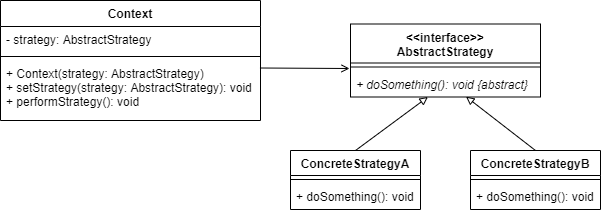

The diagram above was exported from draw.io. Its source (the exported page's mxGraphModel, read from the mxfile embedded in the PNG):
<mxGraphModel dx="865" dy="457" grid="1" gridSize="10" guides="1" tooltips="1" connect="1" arrows="1" fold="1" page="1" pageScale="1" pageWidth="827" pageHeight="1169" math="0" shadow="0">
  <root>
    <mxCell id="WIyWlLk6GJQsqaUBKTNV-0" />
    <mxCell id="WIyWlLk6GJQsqaUBKTNV-1" parent="WIyWlLk6GJQsqaUBKTNV-0" />
    <mxCell id="ehi8p819TaXyA0nxtzpf-0" value="Context" style="swimlane;fontStyle=1;align=center;verticalAlign=top;childLayout=stackLayout;horizontal=1;startSize=26;horizontalStack=0;resizeParent=1;resizeParentMax=0;resizeLast=0;collapsible=1;marginBottom=0;" vertex="1" parent="WIyWlLk6GJQsqaUBKTNV-1">
      <mxGeometry x="80" y="80" width="260" height="120" as="geometry" />
    </mxCell>
    <mxCell id="ehi8p819TaXyA0nxtzpf-1" value="- strategy: AbstractStrategy" style="text;strokeColor=none;fillColor=none;align=left;verticalAlign=top;spacingLeft=4;spacingRight=4;overflow=hidden;rotatable=0;points=[[0,0.5],[1,0.5]];portConstraint=eastwest;" vertex="1" parent="ehi8p819TaXyA0nxtzpf-0">
      <mxGeometry y="26" width="260" height="26" as="geometry" />
    </mxCell>
    <mxCell id="ehi8p819TaXyA0nxtzpf-2" value="" style="line;strokeWidth=1;fillColor=none;align=left;verticalAlign=middle;spacingTop=-1;spacingLeft=3;spacingRight=3;rotatable=0;labelPosition=right;points=[];portConstraint=eastwest;" vertex="1" parent="ehi8p819TaXyA0nxtzpf-0">
      <mxGeometry y="52" width="260" height="8" as="geometry" />
    </mxCell>
    <mxCell id="ehi8p819TaXyA0nxtzpf-3" value="+ Context(strategy: AbstractStrategy)&#10;+ setStrategy(strategy: AbstractStrategy): void&#10;+ performStrategy(): void" style="text;strokeColor=none;fillColor=none;align=left;verticalAlign=top;spacingLeft=4;spacingRight=4;overflow=hidden;rotatable=0;points=[[0,0.5],[1,0.5]];portConstraint=eastwest;" vertex="1" parent="ehi8p819TaXyA0nxtzpf-0">
      <mxGeometry y="60" width="260" height="60" as="geometry" />
    </mxCell>
    <mxCell id="ehi8p819TaXyA0nxtzpf-5" value="&lt;&lt;interface&gt;&gt;&#10;AbstractStrategy" style="swimlane;fontStyle=1;align=center;verticalAlign=top;childLayout=stackLayout;horizontal=1;startSize=39;horizontalStack=0;resizeParent=1;resizeParentMax=0;resizeLast=0;collapsible=1;marginBottom=0;" vertex="1" parent="WIyWlLk6GJQsqaUBKTNV-1">
      <mxGeometry x="430" y="103.5" width="190" height="73" as="geometry" />
    </mxCell>
    <mxCell id="ehi8p819TaXyA0nxtzpf-7" value="" style="line;strokeWidth=1;fillColor=none;align=left;verticalAlign=middle;spacingTop=-1;spacingLeft=3;spacingRight=3;rotatable=0;labelPosition=right;points=[];portConstraint=eastwest;" vertex="1" parent="ehi8p819TaXyA0nxtzpf-5">
      <mxGeometry y="39" width="190" height="8" as="geometry" />
    </mxCell>
    <mxCell id="ehi8p819TaXyA0nxtzpf-8" value="+ doSomething(): void {abstract}&#10;" style="text;strokeColor=none;fillColor=none;align=left;verticalAlign=top;spacingLeft=4;spacingRight=4;overflow=hidden;rotatable=0;points=[[0,0.5],[1,0.5]];portConstraint=eastwest;fontStyle=2" vertex="1" parent="ehi8p819TaXyA0nxtzpf-5">
      <mxGeometry y="47" width="190" height="26" as="geometry" />
    </mxCell>
    <mxCell id="ehi8p819TaXyA0nxtzpf-9" value="" style="endArrow=open;html=1;exitX=0.998;exitY=0.125;exitDx=0;exitDy=0;exitPerimeter=0;endFill=0;" edge="1" parent="WIyWlLk6GJQsqaUBKTNV-1" source="ehi8p819TaXyA0nxtzpf-3">
      <mxGeometry width="50" height="50" relative="1" as="geometry">
        <mxPoint x="390" y="180" as="sourcePoint" />
        <mxPoint x="429" y="148" as="targetPoint" />
      </mxGeometry>
    </mxCell>
    <mxCell id="ehi8p819TaXyA0nxtzpf-10" value="" style="endArrow=block;html=1;endFill=0;exitX=0.5;exitY=0;exitDx=0;exitDy=0;" edge="1" parent="WIyWlLk6GJQsqaUBKTNV-1" source="ehi8p819TaXyA0nxtzpf-12" target="ehi8p819TaXyA0nxtzpf-8">
      <mxGeometry width="50" height="50" relative="1" as="geometry">
        <mxPoint x="460" y="227" as="sourcePoint" />
        <mxPoint x="500" y="176.5" as="targetPoint" />
      </mxGeometry>
    </mxCell>
    <mxCell id="ehi8p819TaXyA0nxtzpf-11" value="" style="endArrow=block;html=1;endFill=0;entryX=0.608;entryY=0.987;entryDx=0;entryDy=0;entryPerimeter=0;exitX=0.5;exitY=0;exitDx=0;exitDy=0;" edge="1" parent="WIyWlLk6GJQsqaUBKTNV-1" source="ehi8p819TaXyA0nxtzpf-16" target="ehi8p819TaXyA0nxtzpf-8">
      <mxGeometry width="50" height="50" relative="1" as="geometry">
        <mxPoint x="627" y="240" as="sourcePoint" />
        <mxPoint x="580" y="186.5" as="targetPoint" />
      </mxGeometry>
    </mxCell>
    <mxCell id="ehi8p819TaXyA0nxtzpf-12" value="ConcreteStrategyA" style="swimlane;fontStyle=1;align=center;verticalAlign=top;childLayout=stackLayout;horizontal=1;startSize=25;horizontalStack=0;resizeParent=1;resizeParentMax=0;resizeLast=0;collapsible=1;marginBottom=0;" vertex="1" parent="WIyWlLk6GJQsqaUBKTNV-1">
      <mxGeometry x="370" y="230" width="130" height="59" as="geometry" />
    </mxCell>
    <mxCell id="ehi8p819TaXyA0nxtzpf-13" value="" style="line;strokeWidth=1;fillColor=none;align=left;verticalAlign=middle;spacingTop=-1;spacingLeft=3;spacingRight=3;rotatable=0;labelPosition=right;points=[];portConstraint=eastwest;" vertex="1" parent="ehi8p819TaXyA0nxtzpf-12">
      <mxGeometry y="25" width="130" height="8" as="geometry" />
    </mxCell>
    <mxCell id="ehi8p819TaXyA0nxtzpf-14" value="+ doSomething(): void&#10;" style="text;strokeColor=none;fillColor=none;align=left;verticalAlign=top;spacingLeft=4;spacingRight=4;overflow=hidden;rotatable=0;points=[[0,0.5],[1,0.5]];portConstraint=eastwest;fontStyle=0" vertex="1" parent="ehi8p819TaXyA0nxtzpf-12">
      <mxGeometry y="33" width="130" height="26" as="geometry" />
    </mxCell>
    <mxCell id="ehi8p819TaXyA0nxtzpf-16" value="ConcreteStrategyB" style="swimlane;fontStyle=1;align=center;verticalAlign=top;childLayout=stackLayout;horizontal=1;startSize=25;horizontalStack=0;resizeParent=1;resizeParentMax=0;resizeLast=0;collapsible=1;marginBottom=0;" vertex="1" parent="WIyWlLk6GJQsqaUBKTNV-1">
      <mxGeometry x="550" y="230" width="130" height="59" as="geometry" />
    </mxCell>
    <mxCell id="ehi8p819TaXyA0nxtzpf-17" value="" style="line;strokeWidth=1;fillColor=none;align=left;verticalAlign=middle;spacingTop=-1;spacingLeft=3;spacingRight=3;rotatable=0;labelPosition=right;points=[];portConstraint=eastwest;" vertex="1" parent="ehi8p819TaXyA0nxtzpf-16">
      <mxGeometry y="25" width="130" height="8" as="geometry" />
    </mxCell>
    <mxCell id="ehi8p819TaXyA0nxtzpf-18" value="+ doSomething(): void&#10;" style="text;strokeColor=none;fillColor=none;align=left;verticalAlign=top;spacingLeft=4;spacingRight=4;overflow=hidden;rotatable=0;points=[[0,0.5],[1,0.5]];portConstraint=eastwest;fontStyle=0" vertex="1" parent="ehi8p819TaXyA0nxtzpf-16">
      <mxGeometry y="33" width="130" height="26" as="geometry" />
    </mxCell>
  </root>
</mxGraphModel>